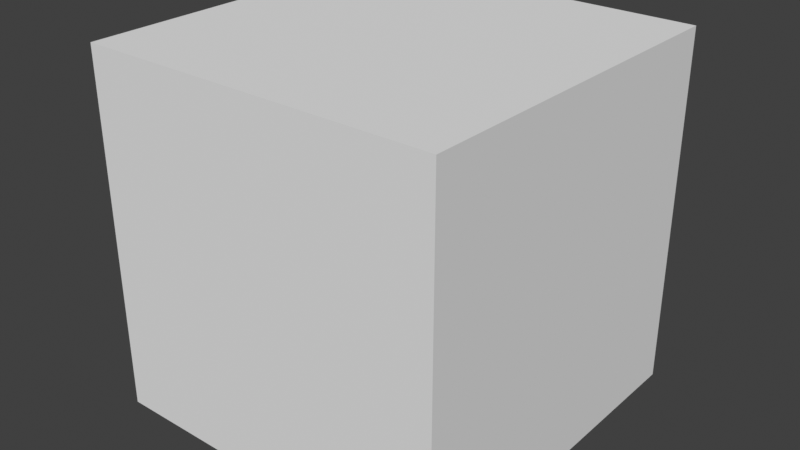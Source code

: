 # Source: test.blend  (saved by Blender 3.0.42; exported with 4.5.12 LTS)
import bpy
from mathutils import Matrix  # noqa: F401  (used for matrix-valued properties, if any)

bpy.ops.wm.read_factory_settings(use_empty=True)
scene = bpy.context.scene
scene.name = 'Scene'

# ---- collections
col_collection = bpy.data.collections.new('Collection'); scene.collection.children.link(col_collection)

# ---- world
world_world = bpy.data.worlds.new('World'); scene.world = world_world
world_world.use_nodes = True; world_world.node_tree.nodes.clear()
_N = world_world.node_tree.nodes; _L = world_world.node_tree.links
n0 = _N.new('ShaderNodeOutputWorld'); n0.name = 'World Output'; n0.location = (300, 300)
n1 = _N.new('ShaderNodeBackground'); n1.name = 'Background'; n1.location = (10, 300)
n1.inputs[0].default_value = (0.05088, 0.05088, 0.05088, 1.0)
_L.new(n1.outputs[0], n0.inputs[0])
n0.is_active_output = True
world_world.color = (0.05088, 0.05088, 0.05088)
world_world.use_sun_shadow = False
world_world.sun_shadow_jitter_overblur = 0.0

# ---- meshes
me_cube_001 = bpy.data.meshes.new('Cube.001')
me_cube_001.from_pydata([(-1.0, -1.0, -1.0), (-1.0, -1.0, 1.0), (-1.0, 1.0, -1.0), (-1.0, 1.0, 1.0), (1.0, -1.0, -1.0), (1.0, -1.0, 1.0), (1.0, 1.0, -1.0), (1.0, 1.0, 1.0)], [], [(0, 1, 3, 2), (2, 3, 7, 6), (6, 7, 5, 4), (4, 5, 1, 0), (2, 6, 4, 0), (7, 3, 1, 5)])
_uv = me_cube_001.uv_layers.new(name='UVMap')
_uv.uv.foreach_set('vector', [0.375, 0.0, 0.625, 0.0, 0.625, 0.25, 0.375, 0.25, 0.375, 0.25, 0.625, 0.25, 0.625, 0.5, 0.375, 0.5, 0.375, 0.5, 0.625, 0.5, 0.625, 0.75, 0.375, 0.75, 0.375, 0.75, 0.625, 0.75, 0.625, 1.0, 0.375, 1.0, 0.125, 0.5, 0.375, 0.5, 0.375, 0.75, 0.125, 0.75, 0.625, 0.5, 0.875, 0.5, 0.875, 0.75, 0.625, 0.75])
me_cube_001.use_remesh_fix_poles = True
me_cube_001.use_remesh_preserve_attributes = False
me_cube_001.update()

# ---- objects
ob_cube = bpy.data.objects.new('Cube', me_cube_001)

# ---- transforms, parenting, visibility, modifiers, constraints
ob_cube.location = (0.0, 0.0, 0.0)

# ---- collection membership
col_collection.objects.link(ob_cube)

# ---- scene / render settings (as saved in the file)
scene.frame_start = 1; scene.frame_end = 250; scene.frame_set(1)
scene.render.engine = 'BLENDER_EEVEE_NEXT'
scene.cycles.sampling_pattern = 'TABULATED_SOBOL'
scene.cycles.use_light_tree = False
scene.view_settings.view_transform = 'Standard'
bpy.context.view_layer.update()

# ---- added for rendering (the .blend has no active camera and no usable light): camera, sun
cam_auto = bpy.data.cameras.new('AutoCamera')
cam_auto.lens = 50.0
cam_auto.sensor_width = 36.0
cam_auto.clip_end = 1000.0
ob_auto_camera = bpy.data.objects.new('AutoCamera', cam_auto)
scene.collection.objects.link(ob_auto_camera)
ob_auto_camera.location = (3.20507, -3.84609, 2.56406)
ob_auto_camera.rotation_euler = (1.09748, -7.21219e-08, 0.694738)
scene.camera = ob_auto_camera
light_auto_sun = bpy.data.lights.new('AutoSun', 'SUN')
light_auto_sun.energy = 3.0
light_auto_sun.angle = 0.0523599
ob_auto_sun = bpy.data.objects.new('AutoSun', light_auto_sun)
scene.collection.objects.link(ob_auto_sun)
ob_auto_sun.rotation_euler = (0.872665, 0.174533, 0.523599)
bpy.context.view_layer.update()
